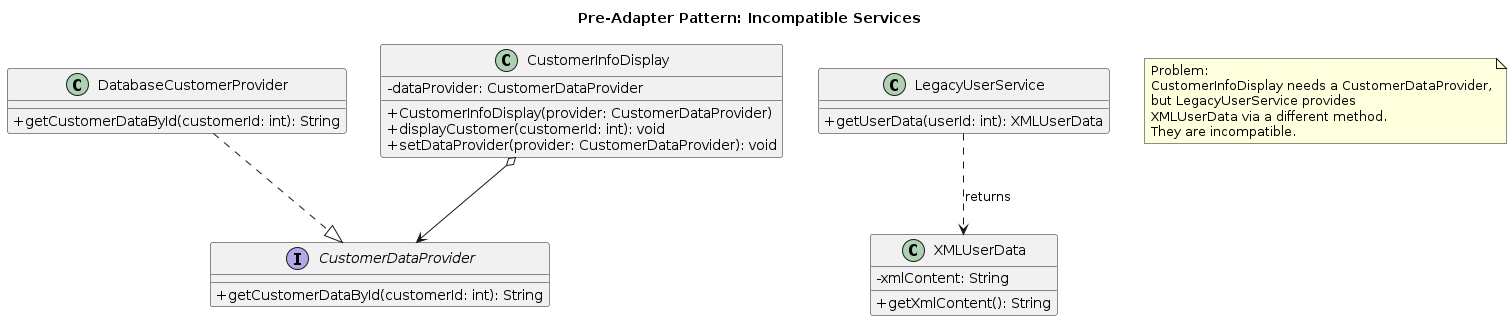

The diagram above was rendered by PlantUML. Its source (embedded in the PNG):
@startuml
title Pre-Adapter Pattern: Incompatible Services

skinparam classAttributeIconSize 0

' Target Interface (Client expects this)
interface CustomerDataProvider {
  + getCustomerDataById(customerId: int): String
}

' Concrete implementation Client can use
class DatabaseCustomerProvider {
  + getCustomerDataById(customerId: int): String
}
DatabaseCustomerProvider ..|> CustomerDataProvider


' Adaptee (Incompatible class/interface)
class XMLUserData {
  - xmlContent: String
  + getXmlContent(): String
}
class LegacyUserService {
  + getUserData(userId: int): XMLUserData
}
LegacyUserService ..> XMLUserData : returns


' Client
class CustomerInfoDisplay {
  - dataProvider: CustomerDataProvider
  + CustomerInfoDisplay(provider: CustomerDataProvider)
  + displayCustomer(customerId: int): void
  + setDataProvider(provider: CustomerDataProvider): void
}
' Client depends on the Target interface
CustomerInfoDisplay o--> CustomerDataProvider

note "Problem:\nCustomerInfoDisplay needs a CustomerDataProvider,\nbut LegacyUserService provides\nXMLUserData via a different method.\nThey are incompatible." as N1
@enduml